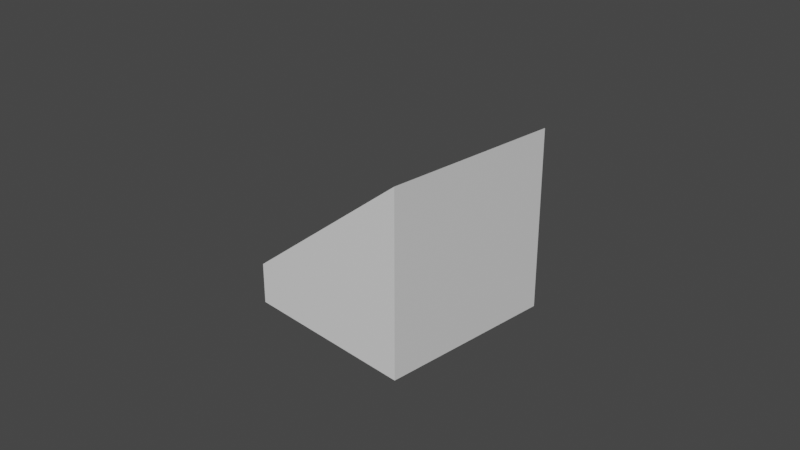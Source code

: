 # Source: StairTest.blend  (saved by Blender 3.6.11; exported with 4.5.12 LTS)
import bpy
from mathutils import Matrix  # noqa: F401  (used for matrix-valued properties, if any)

bpy.ops.wm.read_factory_settings(use_empty=True)
scene = bpy.context.scene
scene.name = 'Scene'

# ---- collections
col_collection = bpy.data.collections.new('Collection'); scene.collection.children.link(col_collection)

# ---- materials (node trees are filled in below, after node groups)
mat_material_001 = bpy.data.materials.new('Material.001')
mat_material_001.use_transparent_shadow = False
mat_material = bpy.data.materials.new('Material')
mat_material.alpha_threshold = 0.0
mat_material.use_transparent_shadow = False
mat_material.roughness = 0.5
mat_material.line_color = (0.0, 0.0, 0.0, 1.0)

# ---- node groups
ng_geometry_nodes = bpy.data.node_groups.new('Geometry Nodes', 'GeometryNodeTree')
_s = ng_geometry_nodes.interface.new_socket(name='Geometry', in_out='OUTPUT', socket_type='NodeSocketGeometry')
_s = ng_geometry_nodes.interface.new_socket(name='Range', in_out='OUTPUT', socket_type='NodeSocketVector')
_s = ng_geometry_nodes.interface.new_socket(name='Geometry', in_out='INPUT', socket_type='NodeSocketGeometry')
ng_geometry_nodes.is_modifier = True
_N = ng_geometry_nodes.nodes; _L = ng_geometry_nodes.links
n0 = _N.new('GeometryNodeMeshLine'); n0.name = 'Mesh Line'; n0.location = (1664, -845)
n1 = _N.new('ShaderNodeCombineXYZ'); n1.name = 'Combine XYZ.001'; n1.location = (1289, -1110)
n2 = _N.new('ShaderNodeSeparateXYZ'); n2.name = 'Separate XYZ.001'; n2.location = (334, -1284)
n3 = _N.new('ShaderNodeMath'); n3.name = 'Math.004'; n3.location = (648, -1232)
n3.mute = True
n3.operation = 'DIVIDE'
n3.inputs[1].default_value = -2.0
n4 = _N.new('GeometryNodeMeshToPoints'); n4.name = 'Mesh to Points.001'; n4.location = (532, -182)
n5 = _N.new('GeometryNodeMeshToPoints'); n5.name = 'Mesh to Points'; n5.location = (528, -436)
n6 = _N.new('GeometryNodeCurveToMesh'); n6.name = 'Curve to Mesh'; n6.location = (-677, -400)
n7 = _N.new('GeometryNodeInputPosition'); n7.name = 'Position.001'; n7.location = (-1167, -1133)
n8 = _N.new('GeometryNodeInputPosition'); n8.name = 'Position'; n8.location = (-18, -1185)
n9 = _N.new('GeometryNodeMaterialSelection'); n9.name = 'Material Selection.001'; n9.location = (-941, -850)
n9.inputs[0].default_value = mat_material_001
n10 = _N.new('NodeGroupOutput'); n10.name = 'Group Output'; n10.location = (4241, -51)
n10.inputs[1].default_value = (0.0, 0.0, 0.0)
n11 = _N.new('GeometryNodeAttributeStatistic'); n11.name = 'Attribute Statistic'; n11.location = (113, -856)
n11.data_type = 'FLOAT_VECTOR'
n11.domain = 'FACE'
n12 = _N.new('ShaderNodeMath'); n12.name = 'Math.005'; n12.location = (612, -1060)
n12.mute = True
n12.operation = 'DIVIDE'
n12.inputs[1].default_value = 2.0
n13 = _N.new('ShaderNodeMath'); n13.name = 'Math.003'; n13.location = (849, -1505)
n13.operation = 'DIVIDE'
n13.inputs[1].default_value = -2.0
n14 = _N.new('ShaderNodeMath'); n14.name = 'Math.006'; n14.location = (1069, -1318)
n14.inputs[1].default_value = 0.1
n15 = _N.new('GeometryNodeMeshCube'); n15.name = 'Cube'; n15.location = (2429, -731)
n16 = _N.new('ShaderNodeCombineXYZ'); n16.name = 'Combine XYZ'; n16.location = (1056, -941)
n17 = _N.new('GeometryNodeTransform'); n17.name = 'Transform Geometry'; n17.location = (1941, -714)
n17.mute = True
n17.inputs[1].default_value = (0.0, 0.0, 0.4)
n18 = _N.new('ShaderNodeValue'); n18.name = 'Value'; n18.location = (1436, -667)
n18.outputs[0].default_value = 45.0
n19 = _N.new('ShaderNodeMath'); n19.name = 'Math.009'; n19.location = (1754, -563)
n19.operation = 'DIVIDE'
n19.inputs[0].default_value = 2.0
n19.inputs[1].default_value = 1.1
n20 = _N.new('ShaderNodeMath'); n20.name = 'Math.008'; n20.location = (2429, -1113)
n20.inputs[1].default_value = 3.4
n21 = _N.new('ShaderNodeSeparateXYZ'); n21.name = 'Separate XYZ'; n21.location = (339, -995)
n22 = _N.new('ShaderNodeCombineXYZ'); n22.name = 'Combine XYZ.002'; n22.location = (2814, -1008)
n22.inputs[0].default_value = 1.0
n22.inputs[1].default_value = 2.0
n22.inputs[2].default_value = 1.0
n23 = _N.new('GeometryNodeInputIndex'); n23.name = 'Index'; n23.location = (2078, -1328)
n24 = _N.new('ShaderNodeMath'); n24.name = 'Math'; n24.location = (155, -1299)
n24.operation = 'DIVIDE'
n24.inputs[1].default_value = 2.0
n25 = _N.new('ShaderNodeMath'); n25.name = 'Math.001'; n25.location = (176, -1520)
n25.operation = 'DIVIDE'
n25.inputs[1].default_value = -2.0
n26 = _N.new('ShaderNodeSeparateXYZ'); n26.name = 'Separate XYZ.002'; n26.location = (-65, -1335)
n27 = _N.new('NodeGroupInput'); n27.name = 'Group Input'; n27.location = (-327, -6)
n28 = _N.new('GeometryNodeSeparateGeometry'); n28.name = 'Separate Geometry'; n28.location = (-464, -591)
n28.domain = 'EDGE'
n29 = _N.new('GeometryNodeMaterialSelection'); n29.name = 'Material Selection'; n29.location = (369, -606)
n29.inputs[0].default_value = mat_material_001
n30 = _N.new('GeometryNodeMaterialSelection'); n30.name = 'Material Selection.002'; n30.location = (1731, -313)
n30.inputs[0].default_value = mat_material_001
n31 = _N.new('GeometryNodeAttributeStatistic'); n31.name = 'Attribute Statistic.001'; n31.location = (-289, -888)
n31.data_type = 'FLOAT_VECTOR'
n32 = _N.new('GeometryNodeInputPosition'); n32.name = 'Position.002'; n32.location = (2481, 160)
n33 = _N.new('GeometryNodeAttributeStatistic'); n33.name = 'Attribute Statistic.002'; n33.location = (2771, 390)
n33.data_type = 'FLOAT_VECTOR'
n34 = _N.new('ShaderNodeSeparateXYZ'); n34.name = 'Separate XYZ.003'; n34.location = (2984, 264)
n35 = _N.new('ShaderNodeValue'); n35.name = 'Value.001'; n35.location = (1828, -1182)
n35.outputs[0].default_value = -0.8
n36 = _N.new('ShaderNodeCombineXYZ'); n36.name = 'Combine XYZ.003'; n36.location = (2160, -804)
n36.inputs[0].default_value = 0.2
n36.inputs[1].default_value = 1.0
n37 = _N.new('ShaderNodeCombineXYZ'); n37.name = 'Combine XYZ.005'; n37.location = (2428, -885)
n37.inputs[1].default_value = 1.0
n38 = _N.new('ShaderNodeMath'); n38.name = 'Math.010'; n38.location = (2567, -1221)
n38.operation = 'DIVIDE'
n38.inputs[0].default_value = 3.7
n38.inputs[1].default_value = 1.0
n39 = _N.new('ShaderNodeMath'); n39.name = 'Math.011'; n39.location = (2185, -1094)
n39.operation = 'DIVIDE'
n39.inputs[1].default_value = 2.0
n40 = _N.new('GeometryNodeInstanceOnPoints'); n40.name = 'Instance on Points'; n40.location = (2474, -383)
n41 = _N.new('ShaderNodeMath'); n41.name = 'Math.007'; n41.location = (837, -895)
n41.operation = 'SUBTRACT'
n41.inputs[1].default_value = 0.1
n42 = _N.new('ShaderNodeMath'); n42.name = 'Math.002'; n42.location = (616, -812)
n42.operation = 'DIVIDE'
n42.inputs[1].default_value = 2.0
n43 = _N.new('GeometryNodeTransform'); n43.name = 'Transform Geometry.001'; n43.location = (2660, -581)
n44 = _N.new('GeometryNodeViewer'); n44.name = 'Viewer'; n44.location = (4338, -302)
n44.data_type = 'FLOAT_VECTOR'
n44.inputs[1].default_value = (0.0, 0.0, 0.0)
n45 = _N.new('GeometryNodeRealizeInstances'); n45.name = 'Realize Instances'; n45.location = (3661, -366)
n45.mute = True
n46 = _N.new('ShaderNodeCombineXYZ'); n46.name = 'Combine XYZ.004'; n46.location = (2792, -1229)
n46.inputs[0].default_value = 1.3
n46.inputs[1].default_value = 2.0
n47 = _N.new('GeometryNodeScaleInstances'); n47.name = 'Scale Instances'; n47.location = (3441, -398)
n48 = _N.new('GeometryNodeJoinGeometry'); n48.name = 'Join Geometry'; n48.location = (4035, -16)
n49 = _N.new('GeometryNodeMeshBoolean'); n49.name = 'Mesh Boolean'; n49.location = (3989, -227)
n49.solver = 'EXACT'
n50 = _N.new('GeometryNodeTranslateInstances'); n50.name = 'Translate Instances'; n50.location = (3221, -394)
n50.inputs[2].default_value = (0.0, 0.0, 0.5)
n51 = _N.new('GeometryNodeInstanceOnPoints'); n51.name = 'Instance on Points.001'; n51.location = (3000, -419)
_L.new(n48.outputs[0], n10.inputs[0])
_L.new(n8.outputs[0], n11.inputs[2])
_L.new(n5.outputs[0], n40.inputs[0])
_L.new(n27.outputs[0], n5.inputs[0])
_L.new(n29.outputs[0], n5.inputs[1])
_L.new(n49.outputs[0], n44.inputs[0])
_L.new(n17.outputs[0], n40.inputs[2])
_L.new(n16.outputs[0], n0.inputs[2])
_L.new(n1.outputs[0], n0.inputs[3])
_L.new(n11.outputs[5], n21.inputs[0])
_L.new(n41.outputs[0], n16.inputs[0])
_L.new(n11.outputs[5], n2.inputs[0])
_L.new(n21.outputs[0], n42.inputs[0])
_L.new(n2.outputs[0], n13.inputs[0])
_L.new(n2.outputs[2], n3.inputs[0])
_L.new(n14.outputs[0], n1.inputs[0])
_L.new(n21.outputs[2], n12.inputs[0])
_L.new(n27.outputs[0], n28.inputs[0])
_L.new(n27.outputs[0], n6.inputs[0])
_L.new(n0.outputs[0], n17.inputs[0])
_L.new(n27.outputs[0], n11.inputs[0])
_L.new(n7.outputs[0], n31.inputs[2])
_L.new(n28.outputs[0], n31.inputs[0])
_L.new(n9.outputs[0], n28.inputs[1])
_L.new(n31.outputs[5], n26.inputs[0])
_L.new(n24.outputs[0], n16.inputs[2])
_L.new(n26.outputs[2], n24.inputs[0])
_L.new(n26.outputs[2], n25.inputs[0])
_L.new(n25.outputs[0], n1.inputs[2])
_L.new(n43.outputs[0], n51.inputs[2])
_L.new(n22.outputs[0], n47.inputs[2])
_L.new(n13.outputs[0], n14.inputs[0])
_L.new(n42.outputs[0], n41.inputs[0])
_L.new(n15.outputs[0], n43.inputs[0])
_L.new(n23.outputs[0], n20.inputs[0])
_L.new(n36.outputs[0], n15.inputs[0])
_L.new(n46.outputs[0], n47.inputs[3])
_L.new(n50.outputs[0], n47.inputs[0])
_L.new(n45.outputs[0], n49.inputs[1])
_L.new(n27.outputs[0], n49.inputs[0])
_L.new(n40.outputs[0], n33.inputs[0])
_L.new(n40.outputs[0], n51.inputs[0])
_L.new(n32.outputs[0], n33.inputs[2])
_L.new(n33.outputs[5], n34.inputs[0])
_L.new(n35.outputs[0], n36.inputs[2])
_L.new(n37.outputs[0], n43.inputs[1])
_L.new(n39.outputs[0], n37.inputs[2])
_L.new(n35.outputs[0], n39.inputs[0])
_L.new(n51.outputs[0], n50.inputs[0])
_L.new(n49.outputs[0], n48.inputs[0])
_L.new(n47.outputs[0], n45.inputs[0])
n10.is_active_output = True

# ---- material node trees
mat_material_001.use_nodes = True; mat_material_001.node_tree.nodes.clear()
_N = mat_material_001.node_tree.nodes; _L = mat_material_001.node_tree.links
n0 = _N.new('ShaderNodeBsdfPrincipled'); n0.name = 'Principled BSDF'; n0.location = (10, 300)
n0.distribution = 'GGX'
n0.subsurface_method = 'RANDOM_WALK_SKIN'
n0.inputs[3].default_value = 1.45
n0.inputs[27].default_value = (0.0, 0.0, 0.0, 1.0)
n0.inputs[28].default_value = 1.0
n1 = _N.new('ShaderNodeOutputMaterial'); n1.name = 'Material Output'; n1.location = (300, 300)
_L.new(n0.outputs[0], n1.inputs[0])
n1.is_active_output = True
mat_material.use_nodes = True; mat_material.node_tree.nodes.clear()
_N = mat_material.node_tree.nodes; _L = mat_material.node_tree.links
n0 = _N.new('ShaderNodeOutputMaterial'); n0.name = 'Material Output'; n0.location = (300, 300)
n1 = _N.new('ShaderNodeBsdfPrincipled'); n1.name = 'Principled BSDF'; n1.location = (10, 300)
n1.distribution = 'GGX'
n1.subsurface_method = 'RANDOM_WALK_SKIN'
n1.inputs[3].default_value = 1.45
n1.inputs[27].default_value = (0.0, 0.0, 0.0, 1.0)
n1.inputs[28].default_value = 1.0
_L.new(n1.outputs[0], n0.inputs[0])
n0.is_active_output = True

# ---- world
world_world = bpy.data.worlds.new('World'); scene.world = world_world
world_world.use_nodes = True; world_world.node_tree.nodes.clear()
_N = world_world.node_tree.nodes; _L = world_world.node_tree.links
n0 = _N.new('ShaderNodeOutputWorld'); n0.name = 'World Output'; n0.location = (300, 300)
n1 = _N.new('ShaderNodeBackground'); n1.name = 'Background'; n1.location = (10, 300)
n1.inputs[0].default_value = (0.05088, 0.05088, 0.05088, 1.0)
_L.new(n1.outputs[0], n0.inputs[0])
n0.is_active_output = True
world_world.color = (0.05088, 0.05088, 0.05088)
world_world.use_sun_shadow = False
world_world.sun_shadow_jitter_overblur = 0.0

# ---- cameras
cam_camera = bpy.data.cameras.new('Camera')
cam_camera.clip_end = 100.0
cam_camera.ortho_scale = 7.314

# ---- meshes
me_cube = bpy.data.meshes.new('Cube')
me_cube.from_pydata([(-1.0, -1.0, -1.0), (-1.0, -1.0, -0.5446), (-1.0, 1.0, -1.0), (-1.0, 1.0, -0.5446), (1.0, -1.0, -1.0), (1.0, -1.0, 1.0), (1.0, 1.0, -1.0), (1.0, 1.0, 1.0)], [], [(0, 1, 3, 2), (2, 3, 7, 6), (6, 7, 5, 4), (4, 5, 1, 0), (2, 6, 4, 0), (7, 3, 1, 5)])
me_cube.polygons.foreach_set('material_index', [1, 1, 1, 1, 1, 0])
_uv = me_cube.uv_layers.new(name='UVMap')
_uv.uv.foreach_set('vector', [0.375, 0.0, 0.625, 0.0, 0.625, 0.25, 0.375, 0.25, 0.375, 0.25, 0.625, 0.25, 0.625, 0.5, 0.375, 0.5, 0.375, 0.5, 0.625, 0.5, 0.625, 0.75, 0.375, 0.75, 0.375, 0.75, 0.625, 0.75, 0.625, 1.0, 0.375, 1.0, 0.125, 0.5, 0.375, 0.5, 0.375, 0.75, 0.125, 0.75, 0.625, 0.5, 0.875, 0.5, 0.875, 0.75, 0.625, 0.75])
me_cube.materials.append(mat_material_001)
me_cube.materials.append(mat_material)
me_cube.update()

# ---- objects
ob_camera = bpy.data.objects.new('Camera', cam_camera)
ob_cube = bpy.data.objects.new('Cube', me_cube)

# ---- transforms, parenting, visibility, modifiers, constraints
ob_camera.location = (7.359, -6.926, 4.958)
ob_camera.rotation_euler = (1.109, 0.0, 0.8149)
ob_camera.lock_rotations_4d = False
ob_camera.empty_display_type = 'ARROWS'
ob_camera.color = (0.0, 0.0, 0.0, 0.0)
ob_camera.display_type = 'WIRE'
ob_camera.lineart.crease_threshold = 0.0
ob_cube.location = (0.0, 0.0, 0.0)
_m = ob_cube.modifiers.new('GeometryNodes', 'NODES')
_m.node_group = ng_geometry_nodes

# ---- collection membership
col_collection.objects.link(ob_camera)
col_collection.objects.link(ob_cube)

# ---- scene / render settings (as saved in the file)
scene.camera = ob_camera
scene.frame_start = 1; scene.frame_end = 250; scene.frame_set(167)
scene.render.engine = 'BLENDER_EEVEE_NEXT'
scene.cycles.sampling_pattern = 'TABULATED_SOBOL'
scene.view_settings.view_transform = 'Filmic'
bpy.context.view_layer.update()

# ---- added for rendering (the .blend has no usable light): sun
light_auto_sun = bpy.data.lights.new('AutoSun', 'SUN')
light_auto_sun.energy = 3.0
light_auto_sun.angle = 0.0523599
ob_auto_sun = bpy.data.objects.new('AutoSun', light_auto_sun)
scene.collection.objects.link(ob_auto_sun)
ob_auto_sun.rotation_euler = (0.872665, 0.174533, 0.523599)
bpy.context.view_layer.update()
